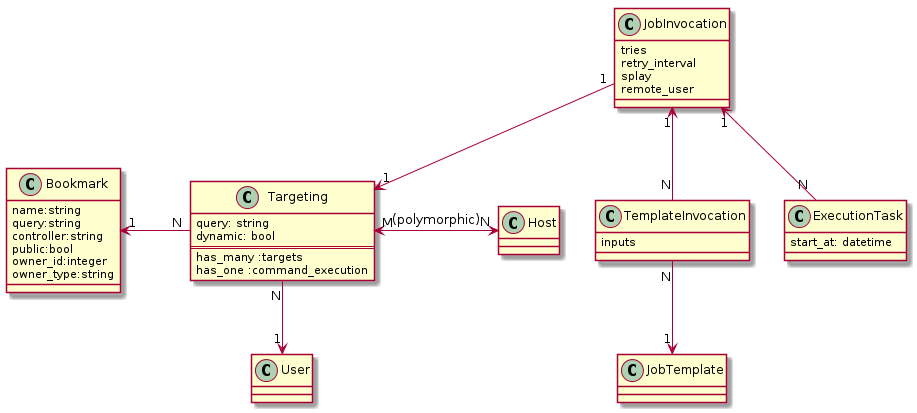

The diagram above was rendered by PlantUML. Its source (embedded in the PNG):
@startuml


class Bookmark {
  name:string
  query:string
  controller:string
  public:bool
  owner_id:integer
  owner_type:string
}

class Targeting {
  query: string
  dynamic: bool
  ==
  has_many :targets
  has_one :command_execution
}

class Host
class User

class TemplateInvocation {
  inputs
}

class JobInvocation {
  tries
  retry_interval
  splay
  remote_user
}

class ExecutionTask {
  start_at: datetime
}

Bookmark "1" <- "N" Targeting
Targeting "M" <-> "N" Host : (polymorphic)
Targeting "N" --> "1" User
JobInvocation "1" --> "1" Targeting
JobInvocation "1" <-- "N" TemplateInvocation
TemplateInvocation "N" --> "1" JobTemplate
JobInvocation "1" <-- "N" ExecutionTask

 skinparam backgroundColor transparent

@enduml